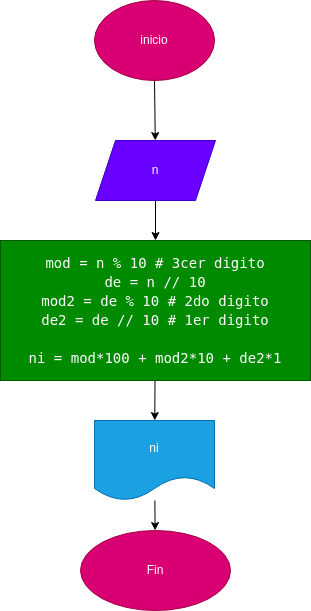

The diagram above was exported from draw.io. Its source (the exported page's mxGraphModel, read from the mxfile embedded in the PNG):
<mxGraphModel dx="576" dy="461" grid="1" gridSize="10" guides="1" tooltips="1" connect="1" arrows="1" fold="1" page="1" pageScale="1" pageWidth="827" pageHeight="1169" math="0" shadow="0">
  <root>
    <mxCell id="0" />
    <mxCell id="1" parent="0" />
    <mxCell id="4" value="" style="edgeStyle=none;html=1;" parent="1" source="2" target="3" edge="1">
      <mxGeometry relative="1" as="geometry" />
    </mxCell>
    <mxCell id="2" value="inicio" style="ellipse;whiteSpace=wrap;html=1;fillColor=#d80073;fontColor=#ffffff;strokeColor=#A50040;" parent="1" vertex="1">
      <mxGeometry x="354" y="20" width="120" height="80" as="geometry" />
    </mxCell>
    <mxCell id="6" value="" style="edgeStyle=none;html=1;" edge="1" parent="1" source="3" target="5">
      <mxGeometry relative="1" as="geometry" />
    </mxCell>
    <mxCell id="3" value="n" style="shape=parallelogram;perimeter=parallelogramPerimeter;whiteSpace=wrap;html=1;fixedSize=1;fillColor=#6a00ff;fontColor=#ffffff;strokeColor=#3700CC;" parent="1" vertex="1">
      <mxGeometry x="355" y="160" width="120" height="60" as="geometry" />
    </mxCell>
    <mxCell id="8" value="" style="edgeStyle=none;html=1;" edge="1" parent="1" source="5" target="7">
      <mxGeometry relative="1" as="geometry" />
    </mxCell>
    <mxCell id="5" value="&lt;div style=&quot;font-family: &amp;quot;Droid Sans Mono&amp;quot;, &amp;quot;monospace&amp;quot;, monospace; font-size: 14px; line-height: 19px;&quot;&gt;&lt;div style=&quot;line-height: 19px;&quot;&gt;&lt;div style=&quot;&quot;&gt;mod = n % 10    # 3cer digito&lt;/div&gt;&lt;div style=&quot;&quot;&gt;de = n // 10 &lt;/div&gt;&lt;div style=&quot;&quot;&gt;mod2 = de % 10  # 2do digito &lt;/div&gt;&lt;div style=&quot;&quot;&gt;de2 = de // 10  # 1er digito&lt;/div&gt;&lt;br&gt;&lt;div style=&quot;&quot;&gt;ni = mod*100 + mod2*10 + de2*1&lt;/div&gt;&lt;/div&gt;&lt;/div&gt;" style="whiteSpace=wrap;html=1;fillColor=#008a00;fontColor=#ffffff;strokeColor=#005700;" vertex="1" parent="1">
      <mxGeometry x="260" y="260" width="310" height="140" as="geometry" />
    </mxCell>
    <mxCell id="10" value="" style="edgeStyle=none;html=1;" edge="1" parent="1" source="7" target="9">
      <mxGeometry relative="1" as="geometry" />
    </mxCell>
    <mxCell id="7" value="ni" style="shape=document;whiteSpace=wrap;html=1;boundedLbl=1;fillColor=#1ba1e2;fontColor=#ffffff;strokeColor=#006EAF;" vertex="1" parent="1">
      <mxGeometry x="354" y="440" width="120" height="80" as="geometry" />
    </mxCell>
    <mxCell id="9" value="Fin" style="ellipse;whiteSpace=wrap;html=1;fillColor=#d80073;fontColor=#ffffff;strokeColor=#A50040;" vertex="1" parent="1">
      <mxGeometry x="340" y="550" width="150" height="80" as="geometry" />
    </mxCell>
  </root>
</mxGraphModel>